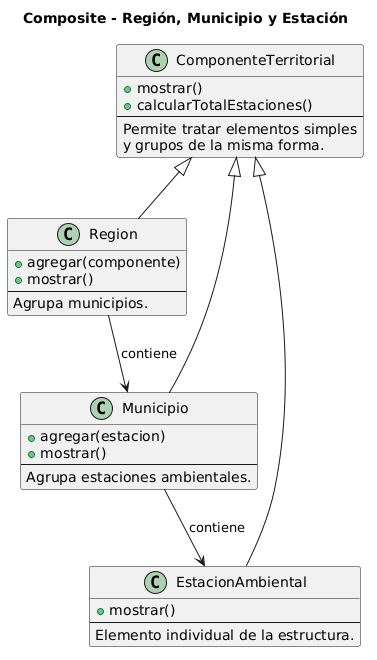

The diagram above was rendered by PlantUML. Its source (embedded in the PNG):
@startuml
title Composite - Región, Municipio y Estación

class ComponenteTerritorial {
  +mostrar()
  +calcularTotalEstaciones()
  --
  Permite tratar elementos simples
  y grupos de la misma forma.
}

class Region {
  +agregar(componente)
  +mostrar()
  --
  Agrupa municipios.
}

class Municipio {
  +agregar(estacion)
  +mostrar()
  --
  Agrupa estaciones ambientales.
}

class EstacionAmbiental {
  +mostrar()
  --
  Elemento individual de la estructura.
}

ComponenteTerritorial <|-- Region
ComponenteTerritorial <|-- Municipio
ComponenteTerritorial <|-- EstacionAmbiental

Region --> Municipio : contiene
Municipio --> EstacionAmbiental : contiene
@enduml